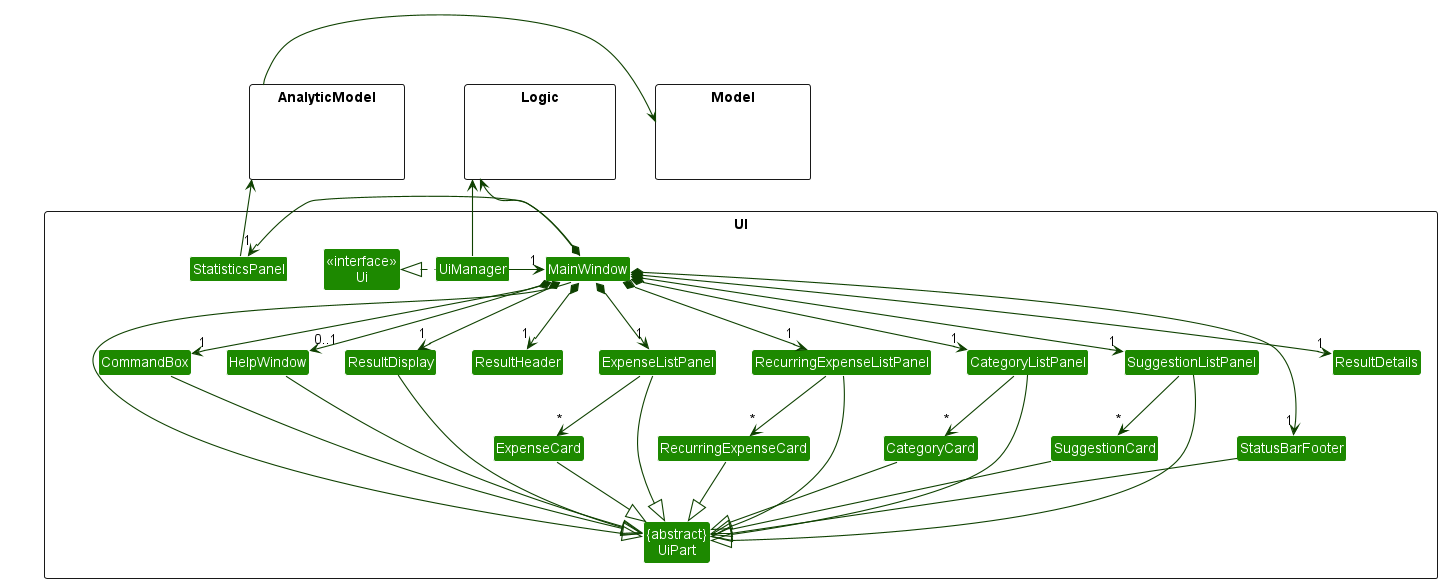

The diagram above was rendered by PlantUML. Its source (embedded in the PNG):
@startuml
!include style.puml
skinparam arrowThickness 1.1
skinparam arrowColor UI_COLOR_T4
skinparam classBackgroundColor UI_COLOR

package UI <<Rectangle>>{
Class "<<interface>>\nUi" as Ui
Class "{abstract}\nUiPart" as UiPart
Class UiManager
Class MainWindow
Class CategoryCard
Class ExpenseCard
Class ExpenseListPanel
Class RecurringExpenseCard
Class RecurringExpenseListPanel
Class HelpWindow
Class ResultDisplay
Class CategoryListPanel
Class SuggestionCard
Class SuggestionListPanel
Class StatisticsPanel
Class StatusBarFooter
Class ResultDetails
Class ResultHeader
Class CommandBox
}

package Model <<Rectangle>> {
Class HiddenModel #FFFFFF
}

package AnalyticModel <<Rectangle>> {
Class HiddenModel #FFFFFF
}

package Logic <<Rectangle>> {
Class HiddenLogic #FFFFFF
}

Class HiddenOutside #FFFFFF

UiManager .left.|> Ui
UiManager -> "1" MainWindow
MainWindow *-down->  "1" CommandBox
MainWindow *-right> "1" StatisticsPanel
MainWindow *-down-> "1" ResultDisplay
MainWindow *-down-> "1" ExpenseListPanel
MainWindow *-down-> "1" CategoryListPanel
MainWindow *-down-> "1" RecurringExpenseListPanel
MainWindow *-down-> "1" StatusBarFooter
MainWindow *-down-> "1" ResultHeader
MainWindow *-down-> "1" ResultDetails
MainWindow *-down-> "1" SuggestionListPanel
MainWindow -down-> "0..1" HelpWindow

CategoryListPanel -down-> "*" CategoryCard
ExpenseListPanel -down-> "*" ExpenseCard
RecurringExpenseListPanel -down-> "*" RecurringExpenseCard
SuggestionListPanel -down-> "*" SuggestionCard

MainWindow -left-|> UiPart

ResultDisplay --|> UiPart
CommandBox --|> UiPart
StatusBarFooter --|> UiPart
HelpWindow --|> UiPart
CategoryListPanel --|> UiPart
CategoryCard --|> UiPart
ExpenseListPanel --|> UiPart
ExpenseCard --|> UiPart
RecurringExpenseListPanel --|> UiPart
RecurringExpenseCard --|> UiPart
SuggestionListPanel --|> UiPart
SuggestionCard --|> UiPart

UiManager -up-> Logic
MainWindow -up-> Logic
StatisticsPanel -up-> AnalyticModel
AnalyticModel -right-> Model

HelpWindow -[hidden]left- CommandBox
ResultHeader -[hidden]left- ResultDisplay

MainWindow -[hidden]-|> UiPart
@enduml